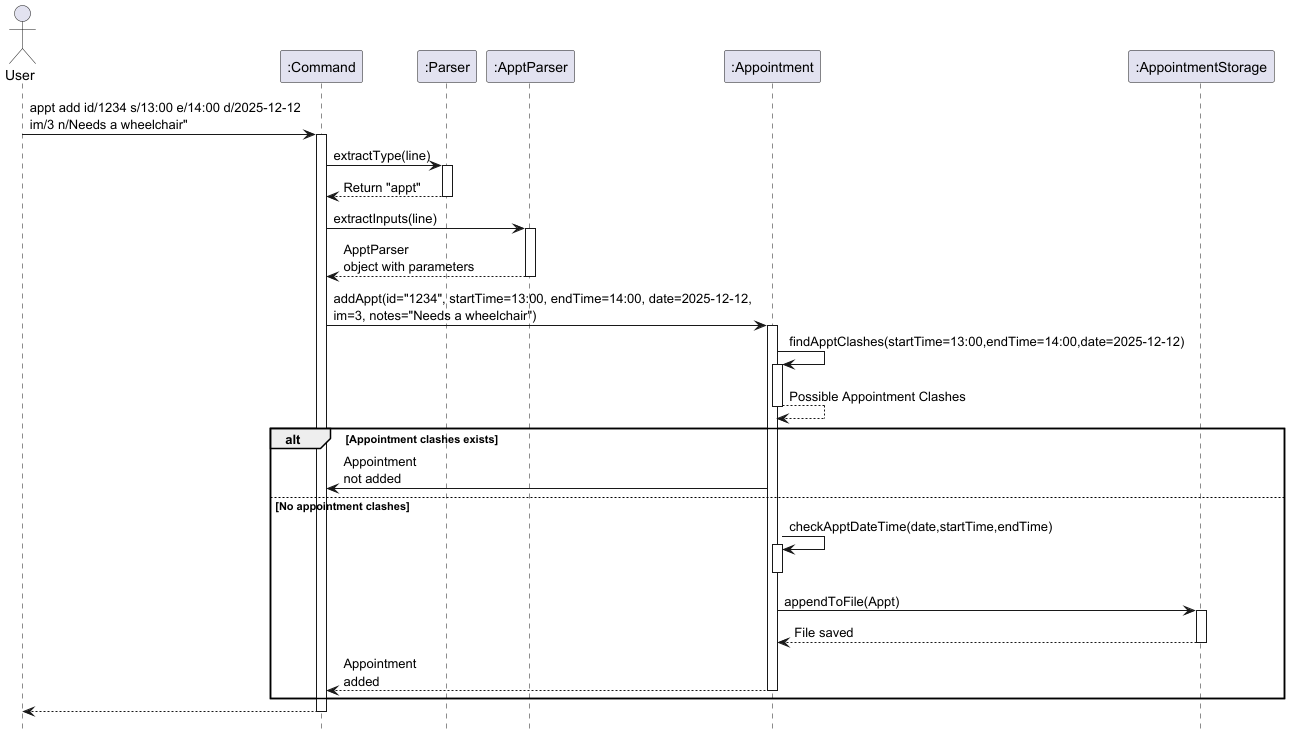

The diagram above was rendered by PlantUML. Its source (embedded in the PNG):
@startuml

hide footbox
actor User
participant ":Command" as Command
participant ":Parser" as Parser
participant ":ApptParser" as ApptParser
participant ":Appointment" as Appt
participant ":AppointmentStorage" as Storage

User -> Command : appt add id/1234 s/13:00 e/14:00 d/2025-12-12 \nim/3 n/Needs a wheelchair"
activate Command
  Command -> Parser : extractType(line)

  activate Parser
    Parser --> Command : Return "appt"
  deactivate Parser

  Command -> ApptParser : extractInputs(line)

  activate ApptParser

    ApptParser --> Command : ApptParser \nobject with parameters
  deactivate ApptParser

  Command -> Appt : addAppt(id="1234", startTime=13:00, endTime=14:00, date=2025-12-12, \nim=3, notes="Needs a wheelchair")

  activate Appt

    Appt -> Appt: findApptClashes(startTime=13:00,endTime=14:00,date=2025-12-12)
    activate Appt
        Appt --> Appt: Possible Appointment Clashes
    deactivate Appt



    alt Appointment clashes exists
        Appt -> Command : Appointment \nnot added
    else No appointment clashes

        Appt -> Appt: checkApptDateTime(date,startTime,endTime)
        activate Appt
        deactivate Appt

        Appt -> Storage : appendToFile(Appt)
        activate Storage
            Storage --> Appt : File saved
        deactivate Storage

        Appt --> Command: Appointment \nadded
        deactivate Appt
    end


  

  Command --> User
deactivate Command
@enduml